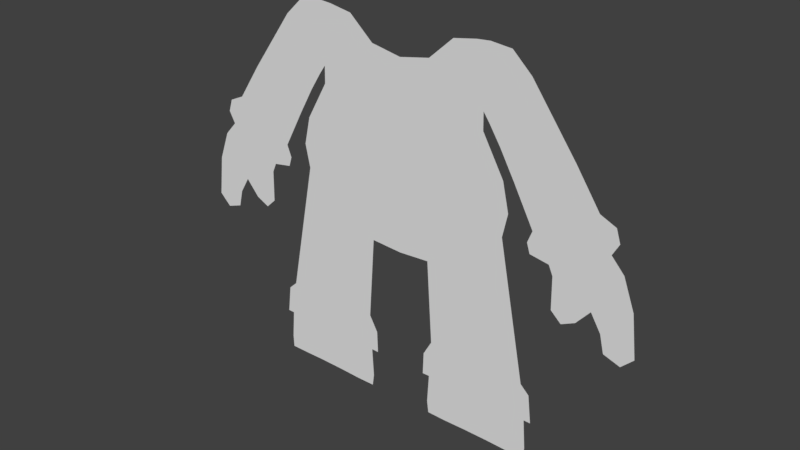 # Source: mario.blend  (saved by Blender 2.79.0; exported with 4.5.12 LTS)
import bpy
from mathutils import Matrix  # noqa: F401  (used for matrix-valued properties, if any)

bpy.ops.wm.read_factory_settings(use_empty=True)
scene = bpy.context.scene
scene.name = 'Scene'

# ---- collections
col_collection_1 = bpy.data.collections.new('Collection 1'); scene.collection.children.link(col_collection_1)

# ---- world
world_world = bpy.data.worlds.new('World'); scene.world = world_world
world_world.color = (0.05088, 0.05088, 0.05088)
world_world.use_sun_shadow = False
world_world.sun_shadow_jitter_overblur = 0.0
world_world.cycles.sampling_method = 'MANUAL'

# ---- meshes
me_plane = bpy.data.meshes.new('Plane')
me_plane.from_pydata([(1.382, -0.4522, 1.3), (1.091, 0.8776, 1.3), (0.0, -1.111, 1.3), (0.0, 1.213, 1.3), (1.365, 0.1912, 1.3), (0.0, -0.05797, 1.3), (0.3976, -1.086, 1.3), (0.3854, 1.286, 1.3), (0.4354, -0.1042, 1.3), (1.145, -0.7582, 1.3), (0.9778, 1.608, 1.3), (1.176, -0.007633, 1.3), (0.6917, 1.558, 1.3), (0.8663, -0.09011, 1.3), (0.7853, -0.9744, 1.3), (1.445, -0.1596, 1.3), (0.0, -0.5845, 1.3), (0.4366, -0.5831, 1.3), (1.169, -0.4231, 1.3), (0.87, -0.5282, 1.3), (1.095, 0.6657, 1.3), (0.0, 0.8171, 1.3), (0.384, 0.837, 1.3), (0.9951, 0.8412, 1.3), (0.7837, 0.9085, 1.3), (1.718, -2.153, 1.3), (0.4687, -2.137, 1.3), (1.292, -1.9, 1.3), (0.8469, -1.888, 1.3), (1.785, -2.612, 1.3), (0.4432, -2.614, 1.3), (1.268, -2.174, 1.3), (0.9558, -2.163, 1.3), (1.827, -2.257, 1.3), (1.87, -2.612, 1.3), (0.3597, -2.332, 1.3), (0.3502, -2.616, 1.3), (0.5458, 1.428, 1.3), (0.661, -0.09683, 1.3), (0.6007, -1.028, 1.3), (0.6636, -0.5543, 1.3), (0.5834, 0.8521, 1.3), (0.6525, -1.988, 1.3), (0.6223, -2.32, 1.3), (1.263, -0.6052, 1.3), (1.048, 1.121, 1.3), (1.271, 0.09179, 1.3), (1.29, -0.3482, 1.3), (1.051, 0.7548, 1.3), (1.505, -1.983, 1.3), (1.557, -2.31, 1.3), (1.815, -2.981, 1.3), (0.4207, -2.983, 1.3), (1.293, -2.977, 1.3), (0.9767, -2.987, 1.3), (0.6697, -2.983, 1.3), (1.571, -2.974, 1.3), (1.808, -3.139, 1.3), (0.4412, -3.14, 1.3), (1.298, -3.133, 1.3), (0.979, -3.135, 1.3), (0.6788, -3.143, 1.3), (1.58, -3.138, 1.3), (1.091, 0.8776, 1.3), (0.9778, 1.608, 1.3), (1.048, 1.121, 1.3), (1.312, 0.543, 1.3), (1.405, 1.596, 1.3), (1.644, 1.372, 1.3), (1.217, 1.306, 1.3), (1.17, 0.7664, 1.3), (1.143, 1.622, 1.3), (1.502, 0.2061, 1.3), (2.199, 0.6164, 1.3), (1.751, -0.2571, 1.3), (2.498, 0.1751, 1.3), (1.496, 1.015, 1.3), (1.254, 0.9939, 1.3), (1.742, 0.5716, 1.3), (2.089, 0.01245, 1.3), (1.693, -0.4058, 1.3), (2.691, 0.0881, 1.3), (2.146, -0.09644, 1.3), (1.969, -0.5682, 1.3), (2.663, -0.2161, 1.3), (2.297, -0.33, 1.3), (2.207, -0.2055, 1.3), (1.732, -0.5284, 1.3), (2.743, -0.07167, 1.3), (2.03, -1.084, 1.3), (2.961, -0.7598, 1.3), (2.496, -0.926, 1.3), (2.284, -0.6925, 1.3), (2.021, -0.6849, 1.3), (2.821, -0.3896, 1.3), (2.159, -1.204, 1.3), (2.327, -1.123, 1.3), (3.026, -1.279, 1.3), (2.622, -1.135, 1.3), (2.878, -1.423, 1.3), (2.675, -1.353, 1.3)], [], [(48, 20, 1, 45), (47, 15, 4, 46), (16, 17, 8, 5), (21, 22, 7, 3), (19, 18, 11, 13), (24, 23, 10, 12), (41, 24, 12, 37), (40, 19, 13, 38), (39, 14, 19, 40), (14, 9, 18, 19), (2, 6, 17, 16), (44, 0, 15, 47), (38, 13, 24, 41), (13, 11, 23, 24), (5, 8, 22, 21), (46, 4, 20, 48), (39, 6, 26, 42), (9, 14, 28, 27), (44, 9, 27, 49), (42, 26, 30, 43), (27, 28, 32, 31), (49, 27, 31, 50), (25, 29, 34, 33), (30, 26, 35, 36), (28, 42, 43, 32), (14, 39, 42, 28), (8, 38, 41, 22), (6, 39, 40, 17), (17, 40, 38, 8), (22, 41, 37, 7), (25, 49, 50, 29), (0, 44, 49, 25), (11, 46, 48, 23), (9, 44, 47, 18), (18, 47, 46, 11), (23, 48, 45, 10), (31, 32, 54, 53), (50, 31, 53, 56), (43, 30, 52, 55), (32, 43, 55, 54), (29, 50, 56, 51), (56, 53, 59, 62), (54, 55, 61, 60), (51, 56, 62, 57), (55, 52, 58, 61), (53, 54, 60, 59), (45, 1, 63, 65), (10, 45, 65, 64), (77, 69, 68, 76), (69, 71, 67, 68), (45, 10, 71, 69), (1, 45, 69, 77, 70), (76, 68, 73, 78), (78, 73, 75, 79), (72, 78, 79, 74), (66, 76, 78, 72), (70, 77, 76, 66), (74, 79, 82, 80), (79, 75, 81, 82), (87, 86, 85, 83), (86, 88, 84, 85), (82, 81, 88, 86), (80, 82, 86, 87), (93, 92, 91, 89), (92, 94, 90, 91), (85, 84, 94, 92), (83, 85, 92, 93), (89, 91, 96, 95), (91, 90, 97, 98), (98, 97, 99, 100)])
me_plane.use_remesh_preserve_volume = False
me_plane.use_remesh_preserve_attributes = False
me_plane.use_mirror_vertex_groups = False
me_plane.update()

# ---- objects
ob_plane = bpy.data.objects.new('Plane', me_plane)

# ---- transforms, parenting, visibility, modifiers, constraints
ob_plane.location = (0.0, 0.0, 0.0)
ob_plane.rotation_euler = (1.571, -0.0, 0.0)
ob_plane.scale = (0.9711, 0.9711, 0.9711)
ob_plane.lineart.crease_threshold = 0.0
_m = ob_plane.modifiers.new('Mirror', 'MIRROR')
_m.use_clip = True

# ---- collection membership
col_collection_1.objects.link(ob_plane)

# ---- scene / render settings (as saved in the file)
scene.frame_start = 1; scene.frame_end = 250; scene.frame_set(1)
scene.render.engine = 'BLENDER_EEVEE_NEXT'
scene.render.resolution_percentage = 50
scene.render.dither_intensity = 0.0
scene.cycles.use_denoising = False
scene.cycles.samples = 128
scene.cycles.sampling_pattern = 'TABULATED_SOBOL'
scene.cycles.use_adaptive_sampling = False
scene.cycles.use_light_tree = False
scene.cycles.blur_glossy = 0.0
scene.cycles.sample_clamp_indirect = 0.0
scene.view_settings.view_transform = 'Standard'
bpy.context.view_layer.update()

# ---- added for rendering (the .blend has no active camera and no usable light): camera, sun
cam_auto = bpy.data.cameras.new('AutoCamera')
cam_auto.lens = 50.0
cam_auto.sensor_width = 36.0
cam_auto.clip_end = 1000.0
ob_auto_camera = bpy.data.objects.new('AutoCamera', cam_auto)
scene.collection.objects.link(ob_auto_camera)
ob_auto_camera.location = (6.92052, -9.5673, 4.79804)
ob_auto_camera.rotation_euler = (1.09748, -7.21219e-08, 0.694738)
scene.camera = ob_auto_camera
light_auto_sun = bpy.data.lights.new('AutoSun', 'SUN')
light_auto_sun.energy = 3.0
light_auto_sun.angle = 0.0523599
ob_auto_sun = bpy.data.objects.new('AutoSun', light_auto_sun)
scene.collection.objects.link(ob_auto_sun)
ob_auto_sun.rotation_euler = (0.872665, 0.174533, 0.523599)
bpy.context.view_layer.update()
